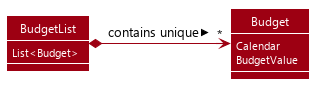

The diagram above was rendered by PlantUML. Its source (embedded in the PNG):
@startuml








skinparam BackgroundColor #FFFFFFF

skinparam Shadowing false

skinparam MinClassWidth 50
skinparam ParticipantPadding 10
skinparam DefaultTextAlignment center
skinparam packageStyle Rectangle

skinparam defaultFontName Segoe UI

skinparam Class {
    FontColor #FFFFFF
    BorderThickness 1
    BorderColor #FFFFFF
    StereotypeFontColor #FFFFFF
}

skinparam Actor {
    BorderColor #000000
    Color #000000
}

skinparam Sequence {
    MessageAlign center
    BoxFontSize 15
    BoxPadding 0
    BoxFontColor #FFFFFF
}

skinparam Participant {
    FontColor #FFFFFFF
    Padding 20
}


hide footbox
hide members
hide circle
skinparam arrowThickness 1.1
skinparam arrowColor #9D0012
skinparam classBackgroundColor #9D0012
show members

class BudgetList {
    <color:#white>List<Budget>
}

class Budget {
    <color:#white>Calendar
    <color:#white>BudgetValue
}

BudgetList *-> "*" Budget : > contains unique

@enduml